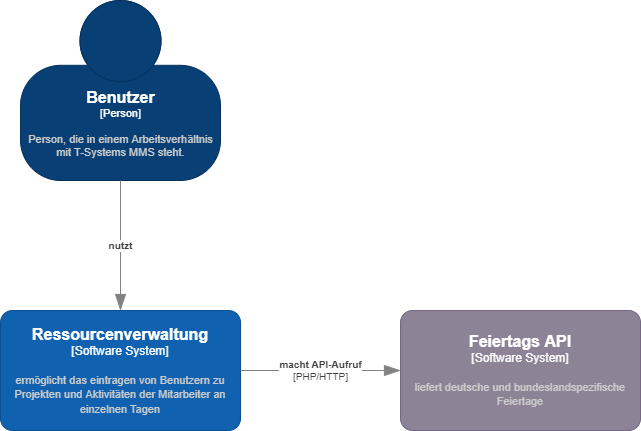

The diagram above was exported from draw.io. Its source (the exported page's mxGraphModel, read from the mxfile embedded in the PNG):
<mxGraphModel dx="2591" dy="762" grid="1" gridSize="10" guides="1" tooltips="1" connect="1" arrows="1" fold="1" page="1" pageScale="1" pageWidth="1169" pageHeight="827" math="0" shadow="0">
  <root>
    <mxCell id="0" />
    <mxCell id="1" parent="0" />
    <object placeholders="1" c4Name="Benutzer" c4Type="Person" c4Description="Person, die in einem Arbeitsverhältnis&#10;mit T-Systems MMS steht. " label="&lt;font style=&quot;font-size: 16px&quot;&gt;&lt;b&gt;%c4Name%&lt;/b&gt;&lt;/font&gt;&lt;div&gt;[%c4Type%]&lt;/div&gt;&lt;br&gt;&lt;div&gt;&lt;font style=&quot;font-size: 11px&quot;&gt;&lt;font color=&quot;#cccccc&quot;&gt;%c4Description%&lt;/font&gt;&lt;/div&gt;" id="1kiVQq-97pCnnF8fn2Bx-1">
      <mxCell style="html=1;fontSize=11;dashed=0;whitespace=wrap;fillColor=#083F75;strokeColor=#06315C;fontColor=#ffffff;shape=mxgraph.c4.person2;align=center;metaEdit=1;points=[[0.5,0,0],[1,0.5,0],[1,0.75,0],[0.75,1,0],[0.5,1,0],[0.25,1,0],[0,0.75,0],[0,0.5,0]];resizable=0;" vertex="1" parent="1">
        <mxGeometry x="-720" y="50" width="200" height="180" as="geometry" />
      </mxCell>
    </object>
    <object placeholders="1" c4Name="Ressourcenverwaltung" c4Type="Software System" c4Description="ermöglicht das eintragen von Benutzern zu Projekten und Aktivitäten der Mitarbeiter an einzelnen Tagen  " label="&lt;font style=&quot;font-size: 16px&quot;&gt;&lt;b&gt;%c4Name%&lt;/b&gt;&lt;/font&gt;&lt;div&gt;[%c4Type%]&lt;/div&gt;&lt;br&gt;&lt;div&gt;&lt;font style=&quot;font-size: 11px&quot;&gt;&lt;font color=&quot;#cccccc&quot;&gt;%c4Description%&lt;/font&gt;&lt;/div&gt;" id="1kiVQq-97pCnnF8fn2Bx-2">
      <mxCell style="rounded=1;whiteSpace=wrap;html=1;labelBackgroundColor=none;fillColor=#1061B0;fontColor=#ffffff;align=center;arcSize=10;strokeColor=#0D5091;metaEdit=1;resizable=0;points=[[0.25,0,0],[0.5,0,0],[0.75,0,0],[1,0.25,0],[1,0.5,0],[1,0.75,0],[0.75,1,0],[0.5,1,0],[0.25,1,0],[0,0.75,0],[0,0.5,0],[0,0.25,0]];" vertex="1" parent="1">
        <mxGeometry x="-740" y="360" width="240" height="120" as="geometry" />
      </mxCell>
    </object>
    <object placeholders="1" c4Type="Relationship" c4Description="nutzt" label="&lt;div style=&quot;text-align: left&quot;&gt;&lt;div style=&quot;text-align: center&quot;&gt;&lt;b&gt;%c4Description%&lt;/b&gt;&lt;/div&gt;" id="1kiVQq-97pCnnF8fn2Bx-3">
      <mxCell style="endArrow=blockThin;html=1;fontSize=10;fontColor=#404040;strokeWidth=1;endFill=1;strokeColor=#828282;elbow=vertical;metaEdit=1;endSize=14;startSize=14;jumpStyle=arc;jumpSize=16;rounded=0;edgeStyle=orthogonalEdgeStyle;" edge="1" parent="1" source="1kiVQq-97pCnnF8fn2Bx-1" target="1kiVQq-97pCnnF8fn2Bx-2">
        <mxGeometry width="240" relative="1" as="geometry">
          <mxPoint x="-430" y="620" as="sourcePoint" />
          <mxPoint x="-190" y="620" as="targetPoint" />
          <Array as="points">
            <mxPoint x="-620" y="270" />
            <mxPoint x="-620" y="270" />
          </Array>
        </mxGeometry>
      </mxCell>
    </object>
    <object placeholders="1" c4Name="Feiertags API" c4Type="Software System" c4Description="liefert deutsche und bundeslandspezifische Feiertage " label="&lt;font style=&quot;font-size: 16px&quot;&gt;&lt;b&gt;%c4Name%&lt;/b&gt;&lt;/font&gt;&lt;div&gt;[%c4Type%]&lt;/div&gt;&lt;br&gt;&lt;div&gt;&lt;font style=&quot;font-size: 11px&quot;&gt;&lt;font color=&quot;#cccccc&quot;&gt;%c4Description%&lt;/font&gt;&lt;/div&gt;" id="1kiVQq-97pCnnF8fn2Bx-4">
      <mxCell style="rounded=1;whiteSpace=wrap;html=1;labelBackgroundColor=none;fillColor=#8C8496;fontColor=#ffffff;align=center;arcSize=10;strokeColor=#736782;metaEdit=1;resizable=0;points=[[0.25,0,0],[0.5,0,0],[0.75,0,0],[1,0.25,0],[1,0.5,0],[1,0.75,0],[0.75,1,0],[0.5,1,0],[0.25,1,0],[0,0.75,0],[0,0.5,0],[0,0.25,0]];" vertex="1" parent="1">
        <mxGeometry x="-340" y="360" width="240" height="120" as="geometry" />
      </mxCell>
    </object>
    <object placeholders="1" c4Type="Relationship" c4Technology="PHP/HTTP" c4Description="macht API-Aufruf" label="&lt;div style=&quot;text-align: left&quot;&gt;&lt;div style=&quot;text-align: center&quot;&gt;&lt;b&gt;%c4Description%&lt;/b&gt;&lt;/div&gt;&lt;div style=&quot;text-align: center&quot;&gt;[%c4Technology%]&lt;/div&gt;&lt;/div&gt;" id="1kiVQq-97pCnnF8fn2Bx-5">
      <mxCell style="endArrow=blockThin;html=1;fontSize=10;fontColor=#404040;strokeWidth=1;endFill=1;strokeColor=#828282;elbow=vertical;metaEdit=1;endSize=14;startSize=14;jumpStyle=arc;jumpSize=16;rounded=0;edgeStyle=orthogonalEdgeStyle;" edge="1" parent="1" source="1kiVQq-97pCnnF8fn2Bx-2" target="1kiVQq-97pCnnF8fn2Bx-4">
        <mxGeometry width="240" relative="1" as="geometry">
          <mxPoint x="-510" y="350" as="sourcePoint" />
          <mxPoint x="-280" y="420" as="targetPoint" />
        </mxGeometry>
      </mxCell>
    </object>
  </root>
</mxGraphModel>